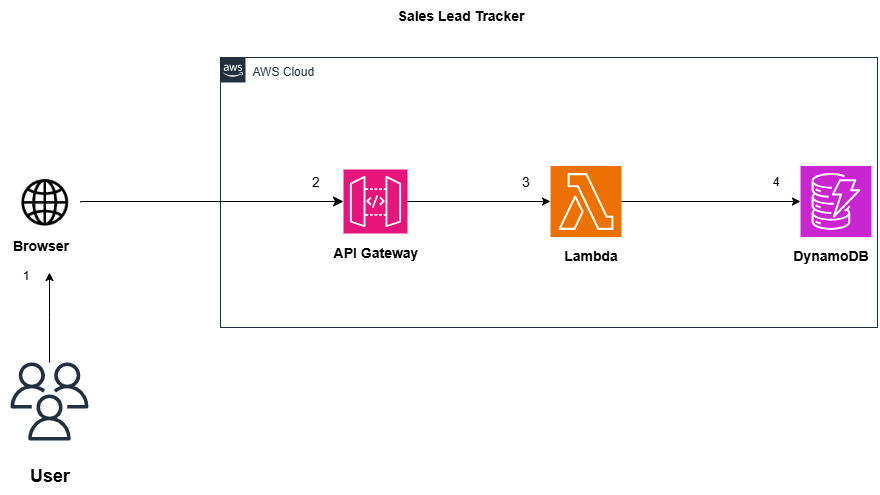

The diagram above was exported from draw.io. Its source (the exported page's mxGraphModel, read from the mxfile embedded in the PNG):
<mxGraphModel dx="1894" dy="439" grid="1" gridSize="10" guides="1" tooltips="1" connect="1" arrows="1" fold="1" page="1" pageScale="1" pageWidth="827" pageHeight="1169" math="0" shadow="0">
  <root>
    <mxCell id="0" />
    <mxCell id="1" parent="0" />
    <mxCell id="U2N8fZWXNEzhrlcnunrx-1" value="" style="shape=image;verticalLabelPosition=bottom;labelBackgroundColor=default;verticalAlign=top;aspect=fixed;imageAspect=0;image=data:image/png,(base64 omitted: 4012 chars);" vertex="1" parent="1">
      <mxGeometry x="-40" y="180" width="68.51" height="60" as="geometry" />
    </mxCell>
    <mxCell id="U2N8fZWXNEzhrlcnunrx-14" style="edgeStyle=orthogonalEdgeStyle;rounded=0;orthogonalLoop=1;jettySize=auto;html=1;" edge="1" parent="1" source="U2N8fZWXNEzhrlcnunrx-11">
      <mxGeometry relative="1" as="geometry">
        <mxPoint x="-1" y="280" as="targetPoint" />
      </mxGeometry>
    </mxCell>
    <mxCell id="U2N8fZWXNEzhrlcnunrx-11" value="" style="sketch=0;outlineConnect=0;fontColor=#232F3E;gradientColor=none;fillColor=#232F3D;strokeColor=none;dashed=0;verticalLabelPosition=bottom;verticalAlign=top;align=center;html=1;fontSize=12;fontStyle=0;aspect=fixed;pointerEvents=1;shape=mxgraph.aws4.users;" vertex="1" parent="1">
      <mxGeometry x="-40" y="370" width="78" height="78" as="geometry" />
    </mxCell>
    <mxCell id="U2N8fZWXNEzhrlcnunrx-12" value="AWS Cloud" style="points=[[0,0],[0.25,0],[0.5,0],[0.75,0],[1,0],[1,0.25],[1,0.5],[1,0.75],[1,1],[0.75,1],[0.5,1],[0.25,1],[0,1],[0,0.75],[0,0.5],[0,0.25]];outlineConnect=0;gradientColor=none;html=1;whiteSpace=wrap;fontSize=12;fontStyle=0;container=1;pointerEvents=0;collapsible=0;recursiveResize=0;shape=mxgraph.aws4.group;grIcon=mxgraph.aws4.group_aws_cloud_alt;strokeColor=#232F3E;fillColor=none;verticalAlign=top;align=left;spacingLeft=30;fontColor=#232F3E;dashed=0;" vertex="1" parent="1">
      <mxGeometry x="170" y="65" width="657" height="270" as="geometry" />
    </mxCell>
    <mxCell id="U2N8fZWXNEzhrlcnunrx-4" value="" style="sketch=0;points=[[0,0,0],[0.25,0,0],[0.5,0,0],[0.75,0,0],[1,0,0],[0,1,0],[0.25,1,0],[0.5,1,0],[0.75,1,0],[1,1,0],[0,0.25,0],[0,0.5,0],[0,0.75,0],[1,0.25,0],[1,0.5,0],[1,0.75,0]];outlineConnect=0;fontColor=#232F3E;fillColor=#C925D1;strokeColor=#ffffff;dashed=0;verticalLabelPosition=bottom;verticalAlign=top;align=center;html=1;fontSize=12;fontStyle=0;aspect=fixed;shape=mxgraph.aws4.resourceIcon;resIcon=mxgraph.aws4.dynamodb;" vertex="1" parent="U2N8fZWXNEzhrlcnunrx-12">
      <mxGeometry x="580" y="108.5" width="71" height="71" as="geometry" />
    </mxCell>
    <mxCell id="U2N8fZWXNEzhrlcnunrx-3" value="" style="sketch=0;points=[[0,0,0],[0.25,0,0],[0.5,0,0],[0.75,0,0],[1,0,0],[0,1,0],[0.25,1,0],[0.5,1,0],[0.75,1,0],[1,1,0],[0,0.25,0],[0,0.5,0],[0,0.75,0],[1,0.25,0],[1,0.5,0],[1,0.75,0]];outlineConnect=0;fontColor=#232F3E;fillColor=#ED7100;strokeColor=#ffffff;dashed=0;verticalLabelPosition=bottom;verticalAlign=top;align=center;html=1;fontSize=12;fontStyle=0;aspect=fixed;shape=mxgraph.aws4.resourceIcon;resIcon=mxgraph.aws4.lambda;" vertex="1" parent="U2N8fZWXNEzhrlcnunrx-12">
      <mxGeometry x="330" y="108.5" width="71" height="71" as="geometry" />
    </mxCell>
    <mxCell id="U2N8fZWXNEzhrlcnunrx-2" value="" style="sketch=0;points=[[0,0,0],[0.25,0,0],[0.5,0,0],[0.75,0,0],[1,0,0],[0,1,0],[0.25,1,0],[0.5,1,0],[0.75,1,0],[1,1,0],[0,0.25,0],[0,0.5,0],[0,0.75,0],[1,0.25,0],[1,0.5,0],[1,0.75,0]];outlineConnect=0;fontColor=#232F3E;fillColor=#E7157B;strokeColor=#ffffff;dashed=0;verticalLabelPosition=bottom;verticalAlign=top;align=center;html=1;fontSize=12;fontStyle=0;aspect=fixed;shape=mxgraph.aws4.resourceIcon;resIcon=mxgraph.aws4.api_gateway;" vertex="1" parent="U2N8fZWXNEzhrlcnunrx-12">
      <mxGeometry x="123" y="112" width="64" height="64" as="geometry" />
    </mxCell>
    <mxCell id="U2N8fZWXNEzhrlcnunrx-20" style="edgeStyle=orthogonalEdgeStyle;rounded=0;orthogonalLoop=1;jettySize=auto;html=1;entryX=0;entryY=0.5;entryDx=0;entryDy=0;entryPerimeter=0;" edge="1" parent="U2N8fZWXNEzhrlcnunrx-12" source="U2N8fZWXNEzhrlcnunrx-2" target="U2N8fZWXNEzhrlcnunrx-3">
      <mxGeometry relative="1" as="geometry" />
    </mxCell>
    <mxCell id="U2N8fZWXNEzhrlcnunrx-21" style="edgeStyle=orthogonalEdgeStyle;rounded=0;orthogonalLoop=1;jettySize=auto;html=1;entryX=0;entryY=0.5;entryDx=0;entryDy=0;entryPerimeter=0;" edge="1" parent="U2N8fZWXNEzhrlcnunrx-12" source="U2N8fZWXNEzhrlcnunrx-3" target="U2N8fZWXNEzhrlcnunrx-4">
      <mxGeometry relative="1" as="geometry" />
    </mxCell>
    <mxCell id="U2N8fZWXNEzhrlcnunrx-24" value="&lt;font style=&quot;font-size: 14px;&quot;&gt;&lt;b&gt;API Gateway&lt;/b&gt;&lt;/font&gt;" style="text;html=1;align=center;verticalAlign=middle;resizable=0;points=[];autosize=1;strokeColor=none;fillColor=none;" vertex="1" parent="U2N8fZWXNEzhrlcnunrx-12">
      <mxGeometry x="100" y="179.5" width="110" height="30" as="geometry" />
    </mxCell>
    <mxCell id="U2N8fZWXNEzhrlcnunrx-30" value="&lt;font style=&quot;font-size: 12px;&quot;&gt;4&lt;/font&gt;" style="text;html=1;align=center;verticalAlign=middle;resizable=0;points=[];autosize=1;strokeColor=none;fillColor=none;" vertex="1" parent="U2N8fZWXNEzhrlcnunrx-12">
      <mxGeometry x="540" y="108.5" width="30" height="30" as="geometry" />
    </mxCell>
    <mxCell id="U2N8fZWXNEzhrlcnunrx-29" value="&lt;font style=&quot;font-size: 14px;&quot;&gt;3&lt;/font&gt;" style="text;html=1;align=center;verticalAlign=middle;resizable=0;points=[];autosize=1;strokeColor=none;fillColor=none;" vertex="1" parent="U2N8fZWXNEzhrlcnunrx-12">
      <mxGeometry x="290" y="108.5" width="30" height="30" as="geometry" />
    </mxCell>
    <mxCell id="U2N8fZWXNEzhrlcnunrx-28" value="&lt;font style=&quot;font-size: 14px;&quot;&gt;2&lt;/font&gt;" style="text;html=1;align=center;verticalAlign=middle;resizable=0;points=[];autosize=1;strokeColor=none;fillColor=none;" vertex="1" parent="U2N8fZWXNEzhrlcnunrx-12">
      <mxGeometry x="80" y="108.5" width="30" height="30" as="geometry" />
    </mxCell>
    <mxCell id="U2N8fZWXNEzhrlcnunrx-17" value="" style="edgeStyle=segmentEdgeStyle;endArrow=classic;html=1;curved=0;rounded=0;endSize=8;startSize=8;sourcePerimeterSpacing=0;targetPerimeterSpacing=0;entryX=0;entryY=0.5;entryDx=0;entryDy=0;entryPerimeter=0;" edge="1" parent="1" target="U2N8fZWXNEzhrlcnunrx-2">
      <mxGeometry width="100" relative="1" as="geometry">
        <mxPoint x="30" y="210" as="sourcePoint" />
        <mxPoint x="190" y="240" as="targetPoint" />
        <Array as="points">
          <mxPoint x="30" y="209" />
        </Array>
      </mxGeometry>
    </mxCell>
    <mxCell id="U2N8fZWXNEzhrlcnunrx-22" value="&lt;font style=&quot;font-size: 18px;&quot;&gt;&lt;b&gt;User&lt;/b&gt;&lt;/font&gt;" style="text;html=1;align=center;verticalAlign=middle;resizable=0;points=[];autosize=1;strokeColor=none;fillColor=none;" vertex="1" parent="1">
      <mxGeometry x="-31.49" y="463" width="60" height="40" as="geometry" />
    </mxCell>
    <mxCell id="U2N8fZWXNEzhrlcnunrx-23" value="&lt;b&gt;&lt;font style=&quot;font-size: 14px;&quot;&gt;Browser&lt;/font&gt;&lt;/b&gt;" style="text;html=1;align=center;verticalAlign=middle;resizable=0;points=[];autosize=1;strokeColor=none;fillColor=none;" vertex="1" parent="1">
      <mxGeometry x="-50" y="238" width="80" height="30" as="geometry" />
    </mxCell>
    <mxCell id="U2N8fZWXNEzhrlcnunrx-25" value="&lt;font style=&quot;font-size: 14px;&quot;&gt;&lt;b&gt;Lambda&lt;/b&gt;&lt;/font&gt;" style="text;html=1;align=center;verticalAlign=middle;resizable=0;points=[];autosize=1;strokeColor=none;fillColor=none;" vertex="1" parent="1">
      <mxGeometry x="500" y="248" width="80" height="30" as="geometry" />
    </mxCell>
    <mxCell id="U2N8fZWXNEzhrlcnunrx-26" value="&lt;font style=&quot;font-size: 14px;&quot;&gt;&lt;b&gt;DynamoDB&lt;/b&gt;&lt;/font&gt;" style="text;html=1;align=center;verticalAlign=middle;resizable=0;points=[];autosize=1;strokeColor=none;fillColor=none;" vertex="1" parent="1">
      <mxGeometry x="730" y="248" width="100" height="30" as="geometry" />
    </mxCell>
    <mxCell id="U2N8fZWXNEzhrlcnunrx-27" value="&lt;font style=&quot;font-size: 12px;&quot;&gt;1&lt;/font&gt;" style="text;html=1;align=center;verticalAlign=middle;resizable=0;points=[];autosize=1;strokeColor=none;fillColor=none;" vertex="1" parent="1">
      <mxGeometry x="-40" y="268" width="30" height="30" as="geometry" />
    </mxCell>
    <mxCell id="U2N8fZWXNEzhrlcnunrx-31" value="&lt;font style=&quot;font-size: 14px;&quot;&gt;&lt;b&gt;Sales Lead Tracker&lt;/b&gt;&lt;/font&gt;" style="text;html=1;align=center;verticalAlign=middle;resizable=0;points=[];autosize=1;strokeColor=none;fillColor=none;" vertex="1" parent="1">
      <mxGeometry x="335" y="8" width="150" height="30" as="geometry" />
    </mxCell>
  </root>
</mxGraphModel>